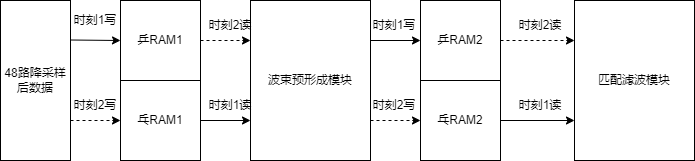

The diagram above was exported from draw.io. Its source (the exported page's mxGraphModel, read from the mxfile embedded in the PNG):
<mxGraphModel dx="868" dy="519" grid="1" gridSize="10" guides="1" tooltips="1" connect="1" arrows="1" fold="1" page="1" pageScale="1" pageWidth="827" pageHeight="1169" math="0" shadow="0">
  <root>
    <mxCell id="0" />
    <mxCell id="1" parent="0" />
    <mxCell id="XWHDjw3FaIUy-lW_xl7F-3" value="" style="endArrow=classic;html=1;rounded=0;entryX=0;entryY=0.5;entryDx=0;entryDy=0;entryPerimeter=0;" parent="1" target="XWHDjw3FaIUy-lW_xl7F-8" edge="1">
      <mxGeometry width="50" height="50" relative="1" as="geometry">
        <mxPoint x="120" y="119.5" as="sourcePoint" />
        <mxPoint x="160" y="120" as="targetPoint" />
      </mxGeometry>
    </mxCell>
    <mxCell id="XWHDjw3FaIUy-lW_xl7F-5" value="&lt;font style=&quot;font-size: 11px&quot;&gt;时刻1写&lt;/font&gt;" style="text;html=1;strokeColor=none;fillColor=none;align=center;verticalAlign=middle;whiteSpace=wrap;rounded=0;" parent="1" vertex="1">
      <mxGeometry x="110" y="80" width="70" height="40" as="geometry" />
    </mxCell>
    <mxCell id="XWHDjw3FaIUy-lW_xl7F-20" style="edgeStyle=orthogonalEdgeStyle;rounded=0;orthogonalLoop=1;jettySize=auto;html=1;exitX=1;exitY=0.5;exitDx=0;exitDy=0;entryX=0;entryY=0.25;entryDx=0;entryDy=0;dashed=1;" parent="1" source="XWHDjw3FaIUy-lW_xl7F-8" target="XWHDjw3FaIUy-lW_xl7F-16" edge="1">
      <mxGeometry relative="1" as="geometry" />
    </mxCell>
    <mxCell id="XWHDjw3FaIUy-lW_xl7F-8" value="乒RAM1" style="whiteSpace=wrap;html=1;aspect=fixed;" parent="1" vertex="1">
      <mxGeometry x="170" y="80" width="80" height="80" as="geometry" />
    </mxCell>
    <mxCell id="XWHDjw3FaIUy-lW_xl7F-9" value="48路降采样&lt;br&gt;后数据" style="rounded=0;whiteSpace=wrap;html=1;" parent="1" vertex="1">
      <mxGeometry x="50" y="80" width="70" height="160" as="geometry" />
    </mxCell>
    <mxCell id="XWHDjw3FaIUy-lW_xl7F-18" style="edgeStyle=orthogonalEdgeStyle;rounded=0;orthogonalLoop=1;jettySize=auto;html=1;exitX=1;exitY=0.5;exitDx=0;exitDy=0;entryX=0;entryY=0.75;entryDx=0;entryDy=0;" parent="1" source="XWHDjw3FaIUy-lW_xl7F-10" target="XWHDjw3FaIUy-lW_xl7F-16" edge="1">
      <mxGeometry relative="1" as="geometry" />
    </mxCell>
    <mxCell id="XWHDjw3FaIUy-lW_xl7F-10" value="乓RAM1" style="whiteSpace=wrap;html=1;aspect=fixed;" parent="1" vertex="1">
      <mxGeometry x="170" y="160" width="80" height="80" as="geometry" />
    </mxCell>
    <mxCell id="XWHDjw3FaIUy-lW_xl7F-13" value="" style="endArrow=classic;html=1;rounded=0;dashed=1;exitX=1;exitY=0.75;exitDx=0;exitDy=0;entryX=0;entryY=0.5;entryDx=0;entryDy=0;" parent="1" source="XWHDjw3FaIUy-lW_xl7F-9" target="XWHDjw3FaIUy-lW_xl7F-10" edge="1">
      <mxGeometry width="50" height="50" relative="1" as="geometry">
        <mxPoint x="190" y="210" as="sourcePoint" />
        <mxPoint x="160" y="200" as="targetPoint" />
        <Array as="points" />
      </mxGeometry>
    </mxCell>
    <mxCell id="XWHDjw3FaIUy-lW_xl7F-15" value="时刻2写" style="text;html=1;strokeColor=none;fillColor=none;align=center;verticalAlign=middle;whiteSpace=wrap;rounded=0;" parent="1" vertex="1">
      <mxGeometry x="115" y="170" width="60" height="30" as="geometry" />
    </mxCell>
    <mxCell id="XWHDjw3FaIUy-lW_xl7F-30" style="edgeStyle=orthogonalEdgeStyle;rounded=0;orthogonalLoop=1;jettySize=auto;html=1;exitX=1;exitY=0.75;exitDx=0;exitDy=0;entryX=0;entryY=0.5;entryDx=0;entryDy=0;dashed=1;fontSize=11;" parent="1" source="XWHDjw3FaIUy-lW_xl7F-16" target="XWHDjw3FaIUy-lW_xl7F-25" edge="1">
      <mxGeometry relative="1" as="geometry" />
    </mxCell>
    <mxCell id="XWHDjw3FaIUy-lW_xl7F-32" style="edgeStyle=orthogonalEdgeStyle;rounded=0;orthogonalLoop=1;jettySize=auto;html=1;exitX=1;exitY=0.25;exitDx=0;exitDy=0;entryX=0;entryY=0.5;entryDx=0;entryDy=0;fontSize=11;" parent="1" source="XWHDjw3FaIUy-lW_xl7F-16" target="XWHDjw3FaIUy-lW_xl7F-23" edge="1">
      <mxGeometry relative="1" as="geometry" />
    </mxCell>
    <mxCell id="XWHDjw3FaIUy-lW_xl7F-16" value="波束预形成模块" style="rounded=0;whiteSpace=wrap;html=1;" parent="1" vertex="1">
      <mxGeometry x="300" y="80" width="120" height="160" as="geometry" />
    </mxCell>
    <mxCell id="XWHDjw3FaIUy-lW_xl7F-19" value="时刻1读" style="text;html=1;strokeColor=none;fillColor=none;align=center;verticalAlign=middle;whiteSpace=wrap;rounded=0;" parent="1" vertex="1">
      <mxGeometry x="250" y="170" width="60" height="30" as="geometry" />
    </mxCell>
    <mxCell id="XWHDjw3FaIUy-lW_xl7F-21" value="时刻2读" style="text;html=1;strokeColor=none;fillColor=none;align=center;verticalAlign=middle;whiteSpace=wrap;rounded=0;" parent="1" vertex="1">
      <mxGeometry x="250" y="90" width="60" height="30" as="geometry" />
    </mxCell>
    <mxCell id="XWHDjw3FaIUy-lW_xl7F-22" style="edgeStyle=orthogonalEdgeStyle;rounded=0;orthogonalLoop=1;jettySize=auto;html=1;exitX=1;exitY=0.5;exitDx=0;exitDy=0;entryX=0;entryY=0.25;entryDx=0;entryDy=0;dashed=1;" parent="1" source="XWHDjw3FaIUy-lW_xl7F-23" target="XWHDjw3FaIUy-lW_xl7F-26" edge="1">
      <mxGeometry relative="1" as="geometry" />
    </mxCell>
    <mxCell id="XWHDjw3FaIUy-lW_xl7F-23" value="乒RAM2" style="whiteSpace=wrap;html=1;aspect=fixed;" parent="1" vertex="1">
      <mxGeometry x="470" y="80" width="80" height="80" as="geometry" />
    </mxCell>
    <mxCell id="XWHDjw3FaIUy-lW_xl7F-24" style="edgeStyle=orthogonalEdgeStyle;rounded=0;orthogonalLoop=1;jettySize=auto;html=1;exitX=1;exitY=0.5;exitDx=0;exitDy=0;entryX=0;entryY=0.75;entryDx=0;entryDy=0;" parent="1" source="XWHDjw3FaIUy-lW_xl7F-25" target="XWHDjw3FaIUy-lW_xl7F-26" edge="1">
      <mxGeometry relative="1" as="geometry" />
    </mxCell>
    <mxCell id="XWHDjw3FaIUy-lW_xl7F-25" value="乓RAM2" style="whiteSpace=wrap;html=1;aspect=fixed;" parent="1" vertex="1">
      <mxGeometry x="470" y="160" width="80" height="80" as="geometry" />
    </mxCell>
    <mxCell id="XWHDjw3FaIUy-lW_xl7F-26" value="匹配滤波模块" style="rounded=0;whiteSpace=wrap;html=1;" parent="1" vertex="1">
      <mxGeometry x="624" y="80" width="120" height="160" as="geometry" />
    </mxCell>
    <mxCell id="XWHDjw3FaIUy-lW_xl7F-27" value="时刻1读" style="text;html=1;strokeColor=none;fillColor=none;align=center;verticalAlign=middle;whiteSpace=wrap;rounded=0;" parent="1" vertex="1">
      <mxGeometry x="560" y="170" width="60" height="30" as="geometry" />
    </mxCell>
    <mxCell id="XWHDjw3FaIUy-lW_xl7F-28" value="时刻2读" style="text;html=1;strokeColor=none;fillColor=none;align=center;verticalAlign=middle;whiteSpace=wrap;rounded=0;" parent="1" vertex="1">
      <mxGeometry x="560" y="90" width="60" height="30" as="geometry" />
    </mxCell>
    <mxCell id="XWHDjw3FaIUy-lW_xl7F-31" value="时刻2写" style="text;html=1;strokeColor=none;fillColor=none;align=center;verticalAlign=middle;whiteSpace=wrap;rounded=0;fontSize=11;" parent="1" vertex="1">
      <mxGeometry x="414" y="170" width="60" height="30" as="geometry" />
    </mxCell>
    <mxCell id="XWHDjw3FaIUy-lW_xl7F-33" value="时刻1写" style="text;html=1;strokeColor=none;fillColor=none;align=center;verticalAlign=middle;whiteSpace=wrap;rounded=0;" parent="1" vertex="1">
      <mxGeometry x="414" y="90" width="60" height="30" as="geometry" />
    </mxCell>
  </root>
</mxGraphModel>